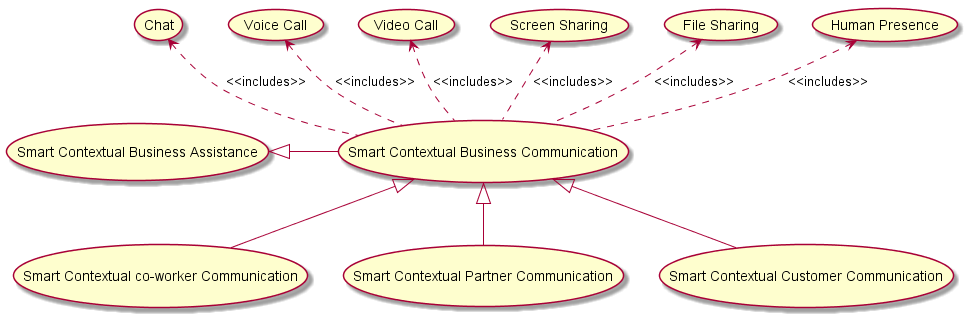

The diagram above was rendered by PlantUML. Its source (embedded in the PNG):
@startuml

usecase (Chat) as chatUC
usecase (Voice Call) as callUC
usecase (Video Call) as videoUC
usecase (Screen Sharing) as screenUC
usecase (File Sharing) as fileUC
usecase (Human Presence) as presenceUC




usecase (Smart Contextual Business Assistance) as bizzAssistUC

usecase (Smart Contextual Business Communication) as bizzCommUC
usecase (Smart Contextual co-worker Communication) as bizzCoworkerCommUC
usecase (Smart Contextual Partner Communication) as bizzPartnerCommUC

usecase (Smart Contextual Customer Communication) as bizzClientCommUC



bizzAssistUC <|-right-- bizzCommUC

chatUC <.. bizzCommUC : <<includes>>
callUC <.. bizzCommUC : <<includes>>
videoUC <.. bizzCommUC : <<includes>>
screenUC <.. bizzCommUC : <<includes>>
fileUC <.. bizzCommUC : <<includes>>
presenceUC <.. bizzCommUC : <<includes>>

bizzCommUC <|-- bizzCoworkerCommUC
bizzCommUC <|-- bizzClientCommUC
bizzCommUC <|-- bizzPartnerCommUC

@enduml